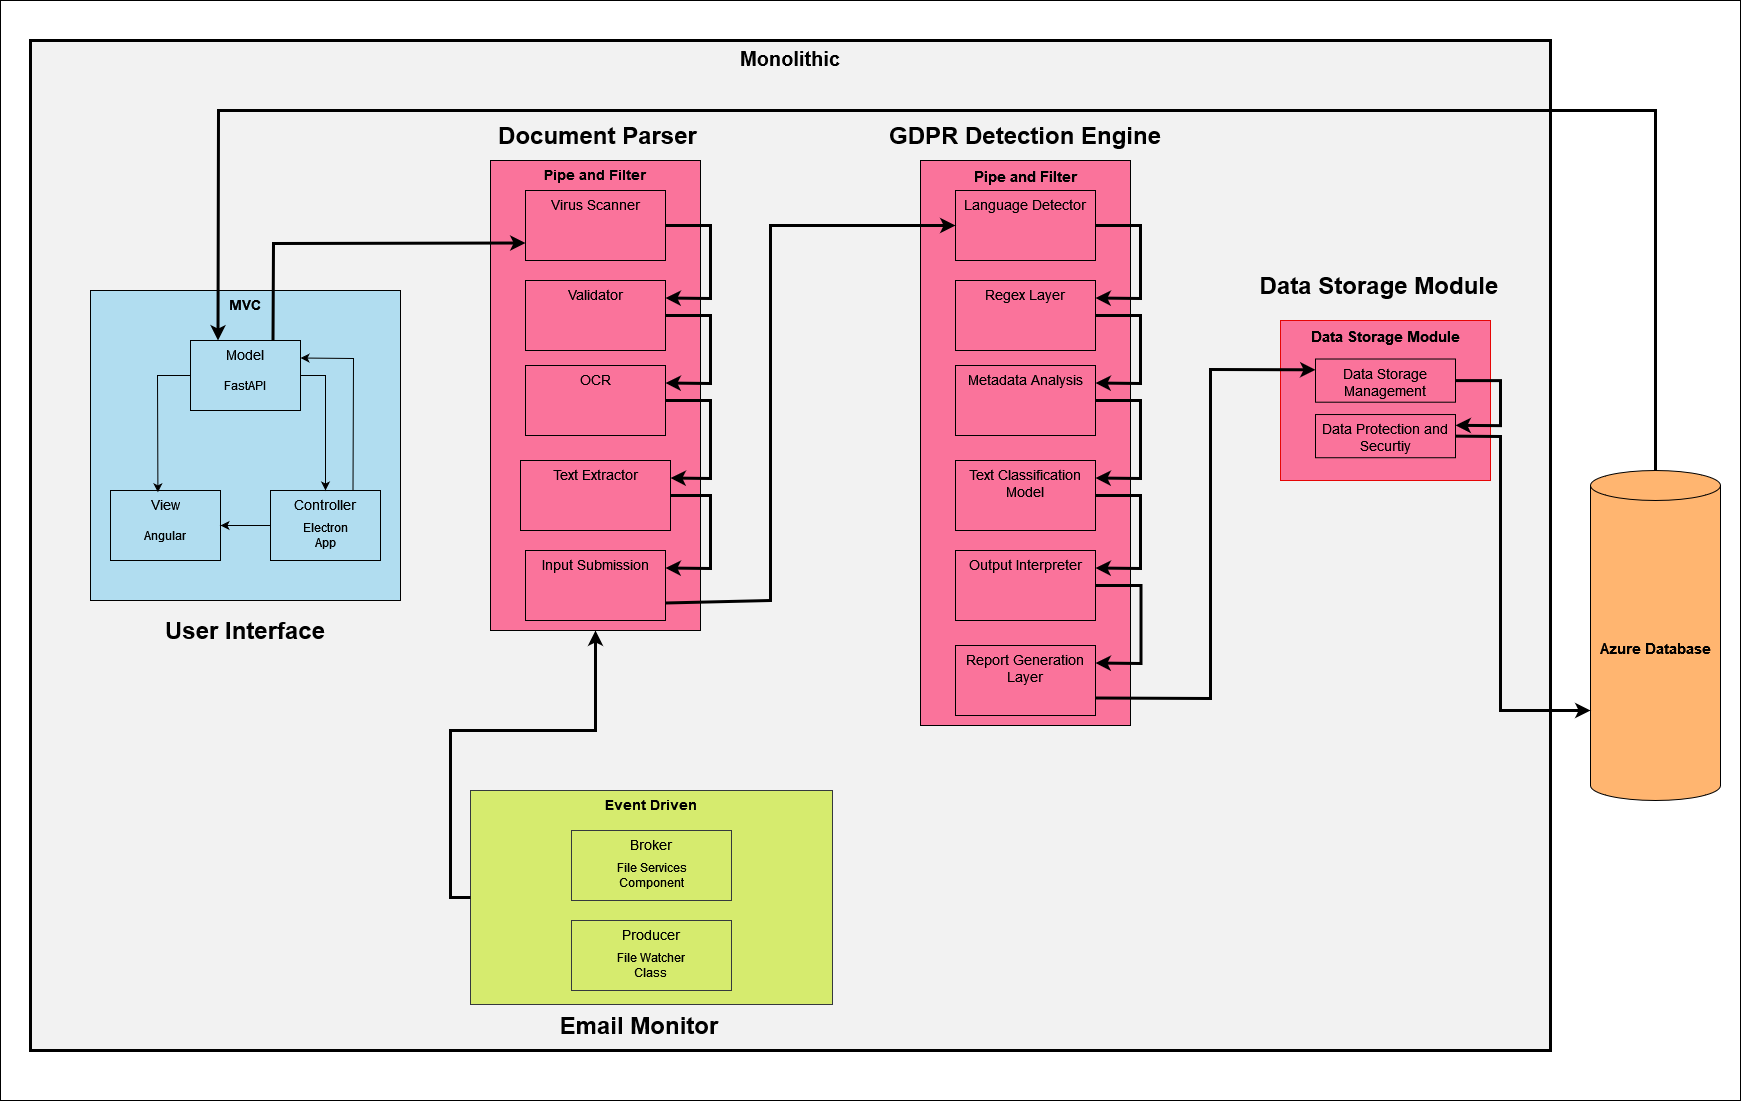

The diagram above was exported from draw.io. Its source (the exported page's mxGraphModel, read from the mxfile embedded in the PNG):
<mxGraphModel dx="3585" dy="1933" grid="1" gridSize="10" guides="1" tooltips="1" connect="1" arrows="1" fold="1" page="1" pageScale="1.5" pageWidth="1169" pageHeight="826" background="none" math="0" shadow="0">
  <root>
    <mxCell id="0" />
    <mxCell id="1" parent="0" />
    <mxCell id="2" value="" style="rounded=0;whiteSpace=wrap;html=1;" vertex="1" parent="1">
      <mxGeometry x="1750" y="80" width="1740" height="1100" as="geometry" />
    </mxCell>
    <mxCell id="3" value="&lt;font size=&quot;1&quot;&gt;&lt;b style=&quot;font-size: 20px;&quot;&gt;Monolithic&lt;/b&gt;&lt;/font&gt;" style="whiteSpace=wrap;html=1;fillColor=#F2F2F2;fontSize=14;strokeColor=#000000;verticalAlign=top;strokeWidth=3;" vertex="1" parent="1">
      <mxGeometry x="1780" y="120" width="1520" height="1010" as="geometry" />
    </mxCell>
    <mxCell id="4" value="" style="group" connectable="0" vertex="1" parent="1">
      <mxGeometry x="1840" y="370" width="310" height="310" as="geometry" />
    </mxCell>
    <mxCell id="5" value="&lt;b&gt;MVC&lt;/b&gt;" style="whiteSpace=wrap;html=1;fillColor=#b1ddf0;fontSize=14;strokeColor=#000000;verticalAlign=top;" vertex="1" parent="4">
      <mxGeometry width="310" height="310" as="geometry" />
    </mxCell>
    <mxCell id="6" value="Model" style="whiteSpace=wrap;html=1;fillColor=#b1ddf0;fontSize=14;strokeColor=#000000;verticalAlign=top;" vertex="1" parent="4">
      <mxGeometry x="100" y="50" width="110" height="70" as="geometry" />
    </mxCell>
    <mxCell id="7" value="View" style="whiteSpace=wrap;html=1;fillColor=#b1ddf0;fontSize=14;strokeColor=#000000;verticalAlign=top;" vertex="1" parent="4">
      <mxGeometry x="20" y="200" width="110" height="70" as="geometry" />
    </mxCell>
    <mxCell id="8" value="Controller" style="whiteSpace=wrap;html=1;fillColor=#b1ddf0;fontSize=14;strokeColor=#000000;verticalAlign=top;" vertex="1" parent="4">
      <mxGeometry x="180" y="200" width="110" height="70" as="geometry" />
    </mxCell>
    <mxCell id="9" value="" style="endArrow=classic;html=1;rounded=0;exitX=0;exitY=0.5;exitDx=0;exitDy=0;entryX=0.431;entryY=0.026;entryDx=0;entryDy=0;entryPerimeter=0;" edge="1" parent="4" source="6" target="7">
      <mxGeometry width="50" height="50" relative="1" as="geometry">
        <mxPoint x="280" y="220" as="sourcePoint" />
        <mxPoint x="330" y="170" as="targetPoint" />
        <Array as="points">
          <mxPoint x="67" y="85" />
        </Array>
      </mxGeometry>
    </mxCell>
    <mxCell id="10" value="" style="endArrow=classic;html=1;rounded=0;entryX=0.5;entryY=0;entryDx=0;entryDy=0;exitX=1;exitY=0.5;exitDx=0;exitDy=0;" edge="1" parent="4" source="6" target="8">
      <mxGeometry width="50" height="50" relative="1" as="geometry">
        <mxPoint x="180" y="220" as="sourcePoint" />
        <mxPoint x="230" y="170" as="targetPoint" />
        <Array as="points">
          <mxPoint x="235" y="85" />
        </Array>
      </mxGeometry>
    </mxCell>
    <mxCell id="11" value="" style="endArrow=classic;html=1;rounded=0;entryX=1;entryY=0.5;entryDx=0;entryDy=0;exitX=0;exitY=0.5;exitDx=0;exitDy=0;" edge="1" parent="4" source="8" target="7">
      <mxGeometry width="50" height="50" relative="1" as="geometry">
        <mxPoint x="180" y="220" as="sourcePoint" />
        <mxPoint x="230" y="170" as="targetPoint" />
      </mxGeometry>
    </mxCell>
    <mxCell id="12" value="" style="endArrow=classic;html=1;rounded=0;entryX=1;entryY=0.25;entryDx=0;entryDy=0;exitX=0.75;exitY=0;exitDx=0;exitDy=0;" edge="1" parent="4" source="8" target="6">
      <mxGeometry width="50" height="50" relative="1" as="geometry">
        <mxPoint x="220" y="95" as="sourcePoint" />
        <mxPoint x="245" y="210" as="targetPoint" />
        <Array as="points">
          <mxPoint x="263" y="68" />
        </Array>
      </mxGeometry>
    </mxCell>
    <mxCell id="13" value="Angular" style="text;html=1;align=center;verticalAlign=middle;whiteSpace=wrap;rounded=0;" vertex="1" parent="4">
      <mxGeometry x="45" y="230" width="60" height="30" as="geometry" />
    </mxCell>
    <mxCell id="14" value="Electron App" style="text;html=1;align=center;verticalAlign=middle;whiteSpace=wrap;rounded=0;" vertex="1" parent="4">
      <mxGeometry x="205" y="230" width="60" height="30" as="geometry" />
    </mxCell>
    <mxCell id="15" value="FastAPI" style="text;html=1;align=center;verticalAlign=middle;whiteSpace=wrap;rounded=0;" vertex="1" parent="4">
      <mxGeometry x="125" y="80" width="60" height="30" as="geometry" />
    </mxCell>
    <mxCell id="16" value="" style="group" connectable="0" vertex="1" parent="1">
      <mxGeometry x="2220" y="870" width="362" height="214" as="geometry" />
    </mxCell>
    <mxCell id="17" value="&lt;b&gt;Event Driven&lt;/b&gt;" style="whiteSpace=wrap;html=1;fillColor=#D6EB6E;fontSize=14;strokeColor=#36393d;verticalAlign=top;" vertex="1" parent="16">
      <mxGeometry width="362" height="214" as="geometry" />
    </mxCell>
    <mxCell id="18" value="Producer" style="whiteSpace=wrap;html=1;fillColor=#D6EB6E;fontSize=14;strokeColor=#36393d;verticalAlign=top;" vertex="1" parent="16">
      <mxGeometry x="101" y="130" width="160" height="70" as="geometry" />
    </mxCell>
    <mxCell id="19" value="Broker" style="whiteSpace=wrap;html=1;fillColor=#D6EB6E;fontSize=14;strokeColor=#36393d;verticalAlign=top;" vertex="1" parent="16">
      <mxGeometry x="101" y="40" width="160" height="70" as="geometry" />
    </mxCell>
    <mxCell id="20" value="File Services Component" style="text;html=1;align=center;verticalAlign=middle;whiteSpace=wrap;rounded=0;" vertex="1" parent="16">
      <mxGeometry x="141.5" y="70" width="79" height="30" as="geometry" />
    </mxCell>
    <mxCell id="21" value="File Watcher Class" style="text;html=1;align=center;verticalAlign=middle;whiteSpace=wrap;rounded=0;" vertex="1" parent="16">
      <mxGeometry x="141.5" y="160" width="78.5" height="30" as="geometry" />
    </mxCell>
    <mxCell id="22" value="" style="endArrow=classic;html=1;rounded=0;exitX=0;exitY=0.5;exitDx=0;exitDy=0;entryX=0.5;entryY=1;entryDx=0;entryDy=0;strokeWidth=3;" edge="1" source="17" target="34" parent="1">
      <mxGeometry width="50" height="50" relative="1" as="geometry">
        <mxPoint x="2480" y="720" as="sourcePoint" />
        <mxPoint x="2530" y="670" as="targetPoint" />
        <Array as="points">
          <mxPoint x="2200" y="977" />
          <mxPoint x="2200" y="810" />
          <mxPoint x="2345" y="810" />
        </Array>
      </mxGeometry>
    </mxCell>
    <mxCell id="23" value="&lt;font style=&quot;font-size: 15px;&quot;&gt;&lt;b&gt;Pipe and Filter&lt;/b&gt;&lt;/font&gt;" style="whiteSpace=wrap;html=1;fillColor=#FA739B;fontSize=14;strokeColor=#000000;verticalAlign=top;" vertex="1" parent="1">
      <mxGeometry x="2670" y="240" width="210" height="565" as="geometry" />
    </mxCell>
    <mxCell id="24" value="Language Detector" style="whiteSpace=wrap;html=1;fillColor=#FA739B;fontSize=14;strokeColor=#000000;verticalAlign=top;" vertex="1" parent="1">
      <mxGeometry x="2705" y="270" width="140" height="70" as="geometry" />
    </mxCell>
    <mxCell id="25" value="Regex Layer" style="whiteSpace=wrap;html=1;fillColor=#FA739B;fontSize=14;strokeColor=#000000;verticalAlign=top;" vertex="1" parent="1">
      <mxGeometry x="2705" y="360" width="140" height="70" as="geometry" />
    </mxCell>
    <mxCell id="26" value="Metadata Analysis" style="whiteSpace=wrap;html=1;fillColor=#FA739B;fontSize=14;strokeColor=#000000;verticalAlign=top;" vertex="1" parent="1">
      <mxGeometry x="2705" y="445" width="140" height="70" as="geometry" />
    </mxCell>
    <mxCell id="27" value="Text Classification Model" style="whiteSpace=wrap;html=1;fillColor=#FA739B;fontSize=14;strokeColor=#000000;verticalAlign=top;" vertex="1" parent="1">
      <mxGeometry x="2705" y="540" width="140" height="70" as="geometry" />
    </mxCell>
    <mxCell id="28" value="Output Interpreter" style="whiteSpace=wrap;html=1;fillColor=#FA739B;fontSize=14;strokeColor=#000000;verticalAlign=top;" vertex="1" parent="1">
      <mxGeometry x="2705" y="630" width="140" height="70" as="geometry" />
    </mxCell>
    <mxCell id="29" value="" style="endArrow=classic;html=1;rounded=0;exitX=1;exitY=0.5;exitDx=0;exitDy=0;entryX=1;entryY=0.25;entryDx=0;entryDy=0;strokeWidth=3;" edge="1" source="24" target="25" parent="1">
      <mxGeometry width="50" height="50" relative="1" as="geometry">
        <mxPoint x="2880" y="620" as="sourcePoint" />
        <mxPoint x="2930" y="570" as="targetPoint" />
        <Array as="points">
          <mxPoint x="2890" y="305" />
          <mxPoint x="2890" y="378" />
        </Array>
      </mxGeometry>
    </mxCell>
    <mxCell id="30" value="" style="endArrow=classic;html=1;rounded=0;exitX=1;exitY=0.5;exitDx=0;exitDy=0;entryX=1;entryY=0.25;entryDx=0;entryDy=0;strokeWidth=3;" edge="1" source="25" target="26" parent="1">
      <mxGeometry width="50" height="50" relative="1" as="geometry">
        <mxPoint x="2860" y="410" as="sourcePoint" />
        <mxPoint x="2860" y="483" as="targetPoint" />
        <Array as="points">
          <mxPoint x="2890" y="395" />
          <mxPoint x="2890" y="463" />
        </Array>
      </mxGeometry>
    </mxCell>
    <mxCell id="31" value="" style="endArrow=classic;html=1;rounded=0;exitX=1;exitY=0.5;exitDx=0;exitDy=0;entryX=1;entryY=0.25;entryDx=0;entryDy=0;strokeWidth=3;" edge="1" source="26" target="27" parent="1">
      <mxGeometry width="50" height="50" relative="1" as="geometry">
        <mxPoint x="2840" y="480" as="sourcePoint" />
        <mxPoint x="2845" y="558" as="targetPoint" />
        <Array as="points">
          <mxPoint x="2890" y="480" />
          <mxPoint x="2890" y="558" />
        </Array>
      </mxGeometry>
    </mxCell>
    <mxCell id="32" value="" style="endArrow=classic;html=1;rounded=0;exitX=1;exitY=0.5;exitDx=0;exitDy=0;entryX=1;entryY=0.25;entryDx=0;entryDy=0;strokeWidth=3;" edge="1" source="27" target="28" parent="1">
      <mxGeometry width="50" height="50" relative="1" as="geometry">
        <mxPoint x="2845" y="590" as="sourcePoint" />
        <mxPoint x="2845" y="658" as="targetPoint" />
        <Array as="points">
          <mxPoint x="2890" y="575" />
          <mxPoint x="2890" y="648" />
        </Array>
      </mxGeometry>
    </mxCell>
    <mxCell id="33" value="" style="group" connectable="0" vertex="1" parent="1">
      <mxGeometry x="2240" y="240" width="220" height="470" as="geometry" />
    </mxCell>
    <mxCell id="34" value="&lt;b&gt;Pipe and Filter&lt;/b&gt;" style="whiteSpace=wrap;html=1;fillColor=#FA739B;fontSize=14;strokeColor=#000000;verticalAlign=top;" vertex="1" parent="33">
      <mxGeometry width="210" height="470" as="geometry" />
    </mxCell>
    <mxCell id="35" value="Virus Scanner" style="whiteSpace=wrap;html=1;fillColor=#FA739B;fontSize=14;strokeColor=#000000;verticalAlign=top;" vertex="1" parent="33">
      <mxGeometry x="35" y="30" width="140" height="70" as="geometry" />
    </mxCell>
    <mxCell id="36" value="Validator" style="whiteSpace=wrap;html=1;fillColor=#FA739B;fontSize=14;strokeColor=#000000;verticalAlign=top;" vertex="1" parent="33">
      <mxGeometry x="35" y="120" width="140" height="70" as="geometry" />
    </mxCell>
    <mxCell id="37" value="OCR" style="whiteSpace=wrap;html=1;fillColor=#FA739B;fontSize=14;strokeColor=#000000;verticalAlign=top;" vertex="1" parent="33">
      <mxGeometry x="35" y="205" width="140" height="70" as="geometry" />
    </mxCell>
    <mxCell id="38" value="Text Extractor" style="whiteSpace=wrap;html=1;fillColor=#FA739B;fontSize=14;strokeColor=#000000;verticalAlign=top;" vertex="1" parent="33">
      <mxGeometry x="30" y="300" width="150" height="70" as="geometry" />
    </mxCell>
    <mxCell id="39" value="Input Submission" style="whiteSpace=wrap;html=1;fillColor=#FA739B;fontSize=14;strokeColor=#000000;verticalAlign=top;" vertex="1" parent="33">
      <mxGeometry x="35" y="390" width="140" height="70" as="geometry" />
    </mxCell>
    <mxCell id="40" value="" style="endArrow=classic;html=1;rounded=0;exitX=1;exitY=0.5;exitDx=0;exitDy=0;entryX=1;entryY=0.25;entryDx=0;entryDy=0;strokeWidth=3;" edge="1" parent="33" source="35" target="36">
      <mxGeometry width="50" height="50" relative="1" as="geometry">
        <mxPoint x="210" y="380" as="sourcePoint" />
        <mxPoint x="260" y="330" as="targetPoint" />
        <Array as="points">
          <mxPoint x="220" y="65" />
          <mxPoint x="220" y="138" />
        </Array>
      </mxGeometry>
    </mxCell>
    <mxCell id="41" value="" style="endArrow=classic;html=1;rounded=0;exitX=1;exitY=0.5;exitDx=0;exitDy=0;entryX=1;entryY=0.25;entryDx=0;entryDy=0;strokeWidth=3;" edge="1" parent="33" source="36" target="37">
      <mxGeometry width="50" height="50" relative="1" as="geometry">
        <mxPoint x="190" y="170" as="sourcePoint" />
        <mxPoint x="190" y="243" as="targetPoint" />
        <Array as="points">
          <mxPoint x="220" y="155" />
          <mxPoint x="220" y="223" />
        </Array>
      </mxGeometry>
    </mxCell>
    <mxCell id="42" value="" style="endArrow=classic;html=1;rounded=0;exitX=1;exitY=0.5;exitDx=0;exitDy=0;entryX=1;entryY=0.25;entryDx=0;entryDy=0;strokeWidth=3;" edge="1" parent="33" source="37" target="38">
      <mxGeometry width="50" height="50" relative="1" as="geometry">
        <mxPoint x="170" y="240" as="sourcePoint" />
        <mxPoint x="175" y="318" as="targetPoint" />
        <Array as="points">
          <mxPoint x="220" y="240" />
          <mxPoint x="220" y="318" />
        </Array>
      </mxGeometry>
    </mxCell>
    <mxCell id="43" value="" style="endArrow=classic;html=1;rounded=0;exitX=1;exitY=0.5;exitDx=0;exitDy=0;entryX=1;entryY=0.25;entryDx=0;entryDy=0;strokeWidth=3;" edge="1" parent="33" source="38" target="39">
      <mxGeometry width="50" height="50" relative="1" as="geometry">
        <mxPoint x="175" y="350" as="sourcePoint" />
        <mxPoint x="175" y="418" as="targetPoint" />
        <Array as="points">
          <mxPoint x="220" y="335" />
          <mxPoint x="220" y="408" />
        </Array>
      </mxGeometry>
    </mxCell>
    <mxCell id="44" value="Report Generation Layer" style="whiteSpace=wrap;html=1;fillColor=#FA739B;fontSize=14;strokeColor=#000000;verticalAlign=top;" vertex="1" parent="1">
      <mxGeometry x="2705" y="725" width="140" height="70" as="geometry" />
    </mxCell>
    <mxCell id="45" value="" style="endArrow=classic;html=1;rounded=0;exitX=1;exitY=0.5;exitDx=0;exitDy=0;entryX=1;entryY=0.25;entryDx=0;entryDy=0;strokeWidth=3;" edge="1" source="28" target="44" parent="1">
      <mxGeometry width="50" height="50" relative="1" as="geometry">
        <mxPoint x="2846" y="665" as="sourcePoint" />
        <mxPoint x="2846" y="738" as="targetPoint" />
        <Array as="points">
          <mxPoint x="2890.5" y="665" />
          <mxPoint x="2890.5" y="743" />
        </Array>
      </mxGeometry>
    </mxCell>
    <mxCell id="46" value="" style="endArrow=classic;html=1;rounded=0;entryX=0;entryY=0.5;entryDx=0;entryDy=0;exitX=1;exitY=0.75;exitDx=0;exitDy=0;strokeWidth=3;" edge="1" source="39" target="24" parent="1">
      <mxGeometry width="50" height="50" relative="1" as="geometry">
        <mxPoint x="2410" y="690" as="sourcePoint" />
        <mxPoint x="2390" y="700" as="targetPoint" />
        <Array as="points">
          <mxPoint x="2520" y="680" />
          <mxPoint x="2520" y="305" />
        </Array>
      </mxGeometry>
    </mxCell>
    <mxCell id="47" value="" style="endArrow=classic;html=1;rounded=0;entryX=0;entryY=0.75;entryDx=0;entryDy=0;exitX=0.75;exitY=0;exitDx=0;exitDy=0;strokeWidth=3;" edge="1" source="6" target="35" parent="1">
      <mxGeometry width="50" height="50" relative="1" as="geometry">
        <mxPoint x="1620" y="545" as="sourcePoint" />
        <mxPoint x="1645" y="660" as="targetPoint" />
        <Array as="points">
          <mxPoint x="2023" y="323" />
        </Array>
      </mxGeometry>
    </mxCell>
    <mxCell id="48" value="&lt;b&gt;&lt;font style=&quot;font-size: 15px;&quot;&gt;Azure Database&lt;/font&gt;&lt;/b&gt;" style="shape=cylinder3;whiteSpace=wrap;html=1;boundedLbl=1;backgroundOutline=1;size=15;fillColor=#FFB570;strokeColor=#000000;" vertex="1" parent="1">
      <mxGeometry x="3340" y="550" width="130" height="330" as="geometry" />
    </mxCell>
    <mxCell id="49" value="" style="group" connectable="0" vertex="1" parent="1">
      <mxGeometry x="3030" y="420" width="220" height="290" as="geometry" />
    </mxCell>
    <mxCell id="50" value="&lt;font size=&quot;1&quot;&gt;&lt;b style=&quot;font-size: 15px;&quot;&gt;Data Storage Module&lt;/b&gt;&lt;/font&gt;" style="whiteSpace=wrap;html=1;fillColor=#FA739B;fontSize=14;strokeColor=#e60505;verticalAlign=top;" vertex="1" parent="49">
      <mxGeometry y="-20" width="210" height="160" as="geometry" />
    </mxCell>
    <mxCell id="51" value="Data Storage Management" style="whiteSpace=wrap;html=1;fillColor=#FA739B;fontSize=14;strokeColor=#000000;verticalAlign=top;" vertex="1" parent="49">
      <mxGeometry x="35" y="18.51063829787234" width="140" height="43.191489361702125" as="geometry" />
    </mxCell>
    <mxCell id="52" value="Data Protection and Securtiy" style="whiteSpace=wrap;html=1;fillColor=#FA739B;fontSize=14;strokeColor=#000000;verticalAlign=top;" vertex="1" parent="49">
      <mxGeometry x="35" y="74.04255319148936" width="140" height="43.191489361702125" as="geometry" />
    </mxCell>
    <mxCell id="53" value="" style="endArrow=classic;html=1;rounded=0;exitX=1;exitY=0.5;exitDx=0;exitDy=0;entryX=1;entryY=0.25;entryDx=0;entryDy=0;strokeWidth=3;" edge="1" parent="49" source="51" target="52">
      <mxGeometry width="50" height="50" relative="1" as="geometry">
        <mxPoint x="210" y="234.468085106383" as="sourcePoint" />
        <mxPoint x="260" y="203.61702127659575" as="targetPoint" />
        <Array as="points">
          <mxPoint x="220" y="40.1063829787234" />
          <mxPoint x="220" y="85.14893617021276" />
        </Array>
      </mxGeometry>
    </mxCell>
    <mxCell id="54" value="" style="endArrow=classic;html=1;rounded=0;exitX=1;exitY=0.5;exitDx=0;exitDy=0;entryX=0;entryY=0;entryDx=0;entryDy=240;entryPerimeter=0;strokeWidth=3;" edge="1" source="52" target="48" parent="1">
      <mxGeometry width="50" height="50" relative="1" as="geometry">
        <mxPoint x="3520" y="574.8936170212766" as="sourcePoint" />
        <mxPoint x="3505" y="607.2872340425532" as="targetPoint" />
        <Array as="points">
          <mxPoint x="3250" y="516" />
          <mxPoint x="3250" y="790" />
        </Array>
      </mxGeometry>
    </mxCell>
    <mxCell id="55" value="" style="endArrow=classic;html=1;rounded=0;exitX=1;exitY=0.75;exitDx=0;exitDy=0;entryX=0;entryY=0.25;entryDx=0;entryDy=0;strokeWidth=3;" edge="1" source="44" target="51" parent="1">
      <mxGeometry width="50" height="50" relative="1" as="geometry">
        <mxPoint x="3100" y="790" as="sourcePoint" />
        <mxPoint x="3100" y="835" as="targetPoint" />
        <Array as="points">
          <mxPoint x="2960" y="778" />
          <mxPoint x="2960" y="449" />
        </Array>
      </mxGeometry>
    </mxCell>
    <mxCell id="56" value="" style="endArrow=classic;html=1;rounded=0;exitX=0.5;exitY=0;exitDx=0;exitDy=0;exitPerimeter=0;entryX=0.25;entryY=0;entryDx=0;entryDy=0;strokeWidth=3;" edge="1" source="48" target="6" parent="1">
      <mxGeometry width="50" height="50" relative="1" as="geometry">
        <mxPoint x="2670" y="450" as="sourcePoint" />
        <mxPoint x="2720" y="400" as="targetPoint" />
        <Array as="points">
          <mxPoint x="3405" y="190" />
          <mxPoint x="1968" y="190" />
        </Array>
      </mxGeometry>
    </mxCell>
    <mxCell id="57" value="&lt;font style=&quot;font-size: 24px;&quot;&gt;&lt;b&gt;User Interface&lt;/b&gt;&lt;/font&gt;" style="text;html=1;align=center;verticalAlign=middle;whiteSpace=wrap;rounded=0;" vertex="1" parent="1">
      <mxGeometry x="1900" y="695" width="190" height="30" as="geometry" />
    </mxCell>
    <mxCell id="58" value="&lt;font style=&quot;font-size: 24px;&quot;&gt;&lt;b&gt;Document Parser&lt;/b&gt;&lt;/font&gt;" style="text;html=1;align=center;verticalAlign=middle;whiteSpace=wrap;rounded=0;" vertex="1" parent="1">
      <mxGeometry x="2230" y="200" width="235" height="30" as="geometry" />
    </mxCell>
    <mxCell id="59" value="&lt;font style=&quot;font-size: 24px;&quot;&gt;&lt;b&gt;GDPR Detection Engine&lt;/b&gt;&lt;/font&gt;" style="text;html=1;align=center;verticalAlign=middle;whiteSpace=wrap;rounded=0;" vertex="1" parent="1">
      <mxGeometry x="2626.25" y="200" width="297.5" height="30" as="geometry" />
    </mxCell>
    <mxCell id="60" value="&lt;font style=&quot;font-size: 24px;&quot;&gt;&lt;b&gt;Data Storage Module&lt;/b&gt;&lt;/font&gt;" style="text;html=1;align=center;verticalAlign=middle;whiteSpace=wrap;rounded=0;" vertex="1" parent="1">
      <mxGeometry x="2980" y="350" width="297.5" height="30" as="geometry" />
    </mxCell>
    <mxCell id="61" value="&lt;font style=&quot;font-size: 24px;&quot;&gt;&lt;b&gt;Email Monitor&lt;/b&gt;&lt;/font&gt;" style="text;html=1;align=center;verticalAlign=middle;whiteSpace=wrap;rounded=0;" vertex="1" parent="1">
      <mxGeometry x="2240" y="1090" width="297.5" height="30" as="geometry" />
    </mxCell>
  </root>
</mxGraphModel>